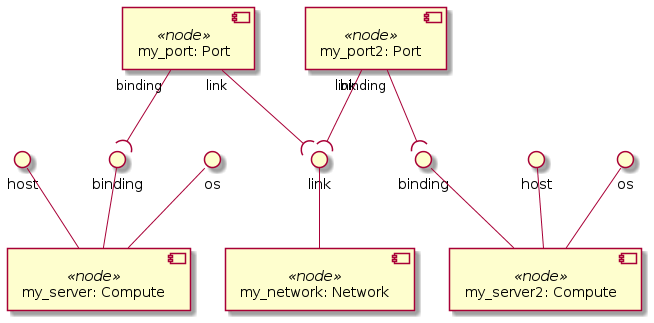

The diagram above was rendered by PlantUML. Its source (embedded in the PNG):
@startuml
skinparam componentStyle uml2

component "my_server: Compute" <<node>> as node_my_server
interface "host" as node_my_server_host
node_my_server_host -- node_my_server
interface "binding" as node_my_server_binding
node_my_server_binding -- node_my_server
interface "os" as node_my_server_os
node_my_server_os -- node_my_server

component "my_server2: Compute" <<node>> as node_my_server2
interface "host" as node_my_server2_host
node_my_server2_host -- node_my_server2
interface "binding" as node_my_server2_binding
node_my_server2_binding -- node_my_server2
interface "os" as node_my_server2_os
node_my_server2_os -- node_my_server2

component "my_network: Network" <<node>> as node_my_network
interface "link" as node_my_network_link
node_my_network_link -- node_my_network

component "my_port: Port" <<node>> as node_my_port

component "my_port2: Port" <<node>> as node_my_port2

node_my_port "binding" --( node_my_server_binding
node_my_port "link" --( node_my_network_link
node_my_port2 "binding" --( node_my_server2_binding
node_my_port2 "link" --( node_my_network_link
@enduml